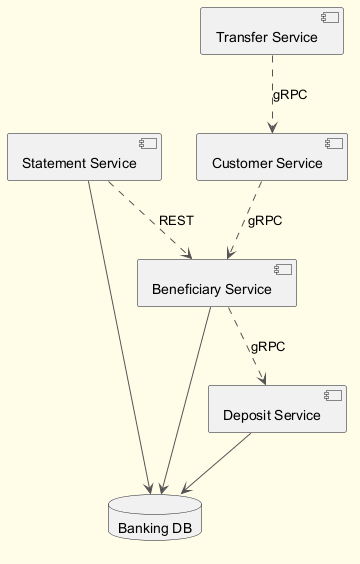

The diagram above was rendered by PlantUML. Its source (embedded in the PNG):
@startuml
skinparam backgroundColor #FFFDE7
skinparam classBackgroundColor #FFF9C4
skinparam classBorderColor #F57F17
skinparam ArrowColor #555555
component "Customer Service" as C_CustomerService
component "Transfer Service" as C_TransferService
component "Beneficiary Service" as C_BeneficiaryService
component "Deposit Service" as C_DepositService
component "Statement Service" as C_StatementService
database "Banking DB" as DB_banking
C_BeneficiaryService --> DB_banking
C_DepositService --> DB_banking
C_StatementService --> DB_banking
C_TransferService ..> C_CustomerService : gRPC
C_CustomerService ..> C_BeneficiaryService : gRPC
C_BeneficiaryService ..> C_DepositService : gRPC
C_StatementService ..> C_BeneficiaryService : REST
@enduml